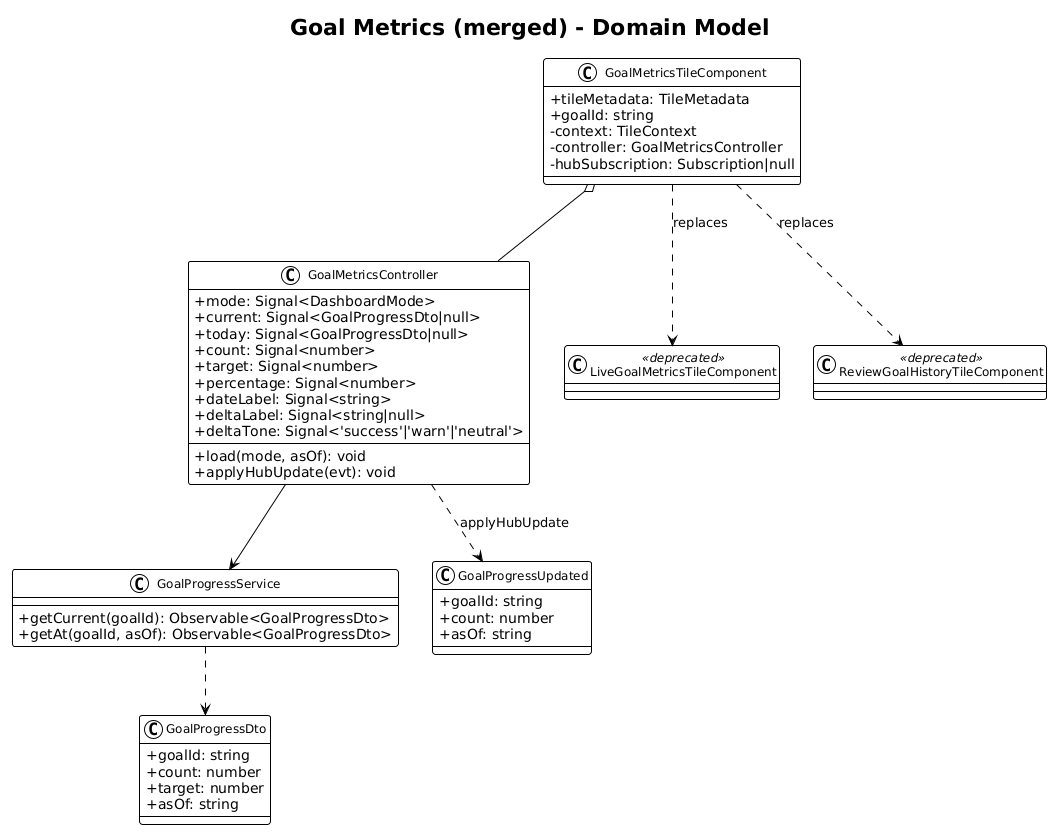

The diagram above was rendered by PlantUML. Its source (embedded in the PNG):
@startuml
!theme plain
skinparam classAttributeIconSize 0
skinparam classFontSize 12

title Goal Metrics (merged) - Domain Model

class GoalMetricsTileComponent {
  +tileMetadata: TileMetadata
  +goalId: string
  -context: TileContext
  -controller: GoalMetricsController
  -hubSubscription: Subscription|null
}

class GoalMetricsController {
  +mode: Signal<DashboardMode>
  +current: Signal<GoalProgressDto|null>
  +today: Signal<GoalProgressDto|null>
  +count: Signal<number>
  +target: Signal<number>
  +percentage: Signal<number>
  +dateLabel: Signal<string>
  +deltaLabel: Signal<string|null>
  +deltaTone: Signal<'success'|'warn'|'neutral'>
  +load(mode, asOf): void
  +applyHubUpdate(evt): void
}

class GoalProgressService {
  +getCurrent(goalId): Observable<GoalProgressDto>
  +getAt(goalId, asOf): Observable<GoalProgressDto>
}

class GoalProgressDto {
  +goalId: string
  +count: number
  +target: number
  +asOf: string
}

class GoalProgressUpdated {
  +goalId: string
  +count: number
  +asOf: string
}

class LiveGoalMetricsTileComponent <<deprecated>> { }
class ReviewGoalHistoryTileComponent <<deprecated>> { }

GoalMetricsTileComponent o-- GoalMetricsController
GoalMetricsController --> GoalProgressService
GoalProgressService ..> GoalProgressDto
GoalMetricsController ..> GoalProgressUpdated : applyHubUpdate
GoalMetricsTileComponent ..> LiveGoalMetricsTileComponent : replaces
GoalMetricsTileComponent ..> ReviewGoalHistoryTileComponent : replaces
@enduml